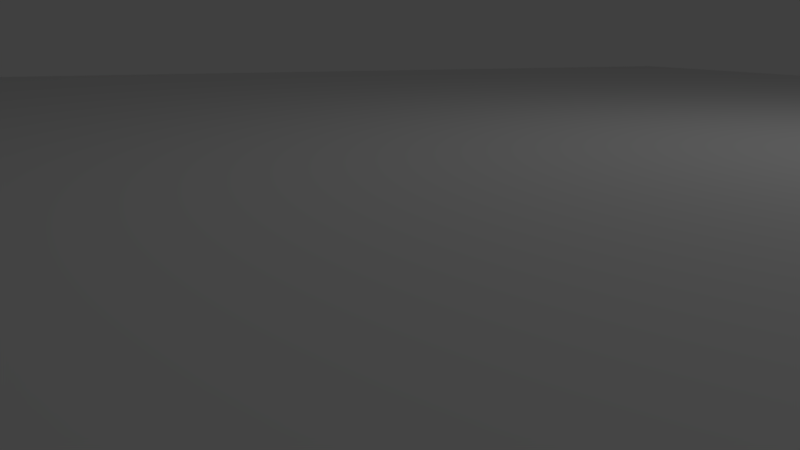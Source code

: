 # Source: map.blend  (saved by Blender 2.79.0; exported with 4.5.12 LTS)
import bpy
from mathutils import Matrix  # noqa: F401  (used for matrix-valued properties, if any)

bpy.ops.wm.read_factory_settings(use_empty=True)
scene = bpy.context.scene
scene.name = 'Scene'

# ---- collections
col_collection_1 = bpy.data.collections.new('Collection 1'); scene.collection.children.link(col_collection_1)

# ---- world
world_world = bpy.data.worlds.new('World'); scene.world = world_world
world_world.color = (0.05088, 0.05088, 0.05088)
world_world.use_sun_shadow = False
world_world.sun_shadow_jitter_overblur = 0.0
world_world.cycles.sampling_method = 'MANUAL'

# ---- cameras
cam_camera = bpy.data.cameras.new('Camera')
cam_camera.clip_end = 100.0
cam_camera.lens = 35.0
cam_camera.sensor_width = 32.0
cam_camera.sensor_height = 18.0
cam_camera.ortho_scale = 7.314
cam_camera.dof.focus_distance = 0.0
cam_camera.dof.aperture_fstop = 128.0

# ---- lights
light_lamp = bpy.data.lights.new('Lamp', 'POINT')
light_lamp.transmission_factor = 0.0
light_lamp.cutoff_distance = 30.0
light_lamp.energy = 100.0
light_lamp.shadow_buffer_clip_start = 1.001
light_lamp.shadow_soft_size = 0.1
light_lamp.shadow_maximum_resolution = 0.006
light_lamp.use_absolute_resolution = True

# ---- meshes
me_plane = bpy.data.meshes.new('Plane')
me_plane.from_pydata([(-1.492, -0.9756, 0.0), (1.206, -0.9756, 0.0), (-1.492, 1.0, 0.0), (1.206, 1.001, 0.0)], [], [(0, 1, 3, 2)])
me_plane.use_remesh_preserve_volume = False
me_plane.use_remesh_preserve_attributes = False
me_plane.use_mirror_vertex_groups = False
me_plane.update()

# ---- objects
ob_plane = bpy.data.objects.new('Plane', me_plane)
ob_lamp = bpy.data.objects.new('Lamp', light_lamp)
ob_camera = bpy.data.objects.new('Camera', cam_camera)

# ---- transforms, parenting, visibility, modifiers, constraints
ob_plane.location = (1.35, -0.2971, 0.4803)
ob_plane.scale = (8.666, 9.463, -1.733)
ob_plane.lineart.crease_threshold = 0.0
ob_lamp.location = (4.076, 1.005, 5.904)
ob_lamp.rotation_euler = (0.6503, 0.05522, 1.866)
ob_lamp.lock_rotations_4d = False
ob_lamp.empty_display_type = 'ARROWS'
ob_lamp.color = (0.0, 0.0, 0.0, 0.0)
ob_lamp.lineart.crease_threshold = 0.0
ob_camera.location = (8.883, -5.73, 1.46)
ob_camera.rotation_euler = (1.351, -0.00019, 1.215)
ob_camera.scale = (0.04676, 0.04676, 0.04676)
ob_camera.lock_rotations_4d = False
ob_camera.empty_display_type = 'ARROWS'
ob_camera.color = (0.0, 0.0, 0.0, 0.0)
ob_camera.display_type = 'WIRE'
ob_camera.lineart.crease_threshold = 0.0

# ---- collection membership
col_collection_1.objects.link(ob_plane)
col_collection_1.objects.link(ob_lamp)
col_collection_1.objects.link(ob_camera)

# ---- scene / render settings (as saved in the file)
scene.camera = ob_camera
scene.frame_start = 1; scene.frame_end = 250; scene.frame_set(1)
scene.render.engine = 'BLENDER_EEVEE_NEXT'
scene.render.resolution_percentage = 50
scene.render.dither_intensity = 0.0
scene.cycles.use_denoising = False
scene.cycles.samples = 128
scene.cycles.sampling_pattern = 'TABULATED_SOBOL'
scene.cycles.use_adaptive_sampling = False
scene.cycles.use_light_tree = False
scene.cycles.blur_glossy = 0.0
scene.cycles.sample_clamp_indirect = 0.0
scene.view_settings.view_transform = 'Standard'
bpy.context.view_layer.update()
